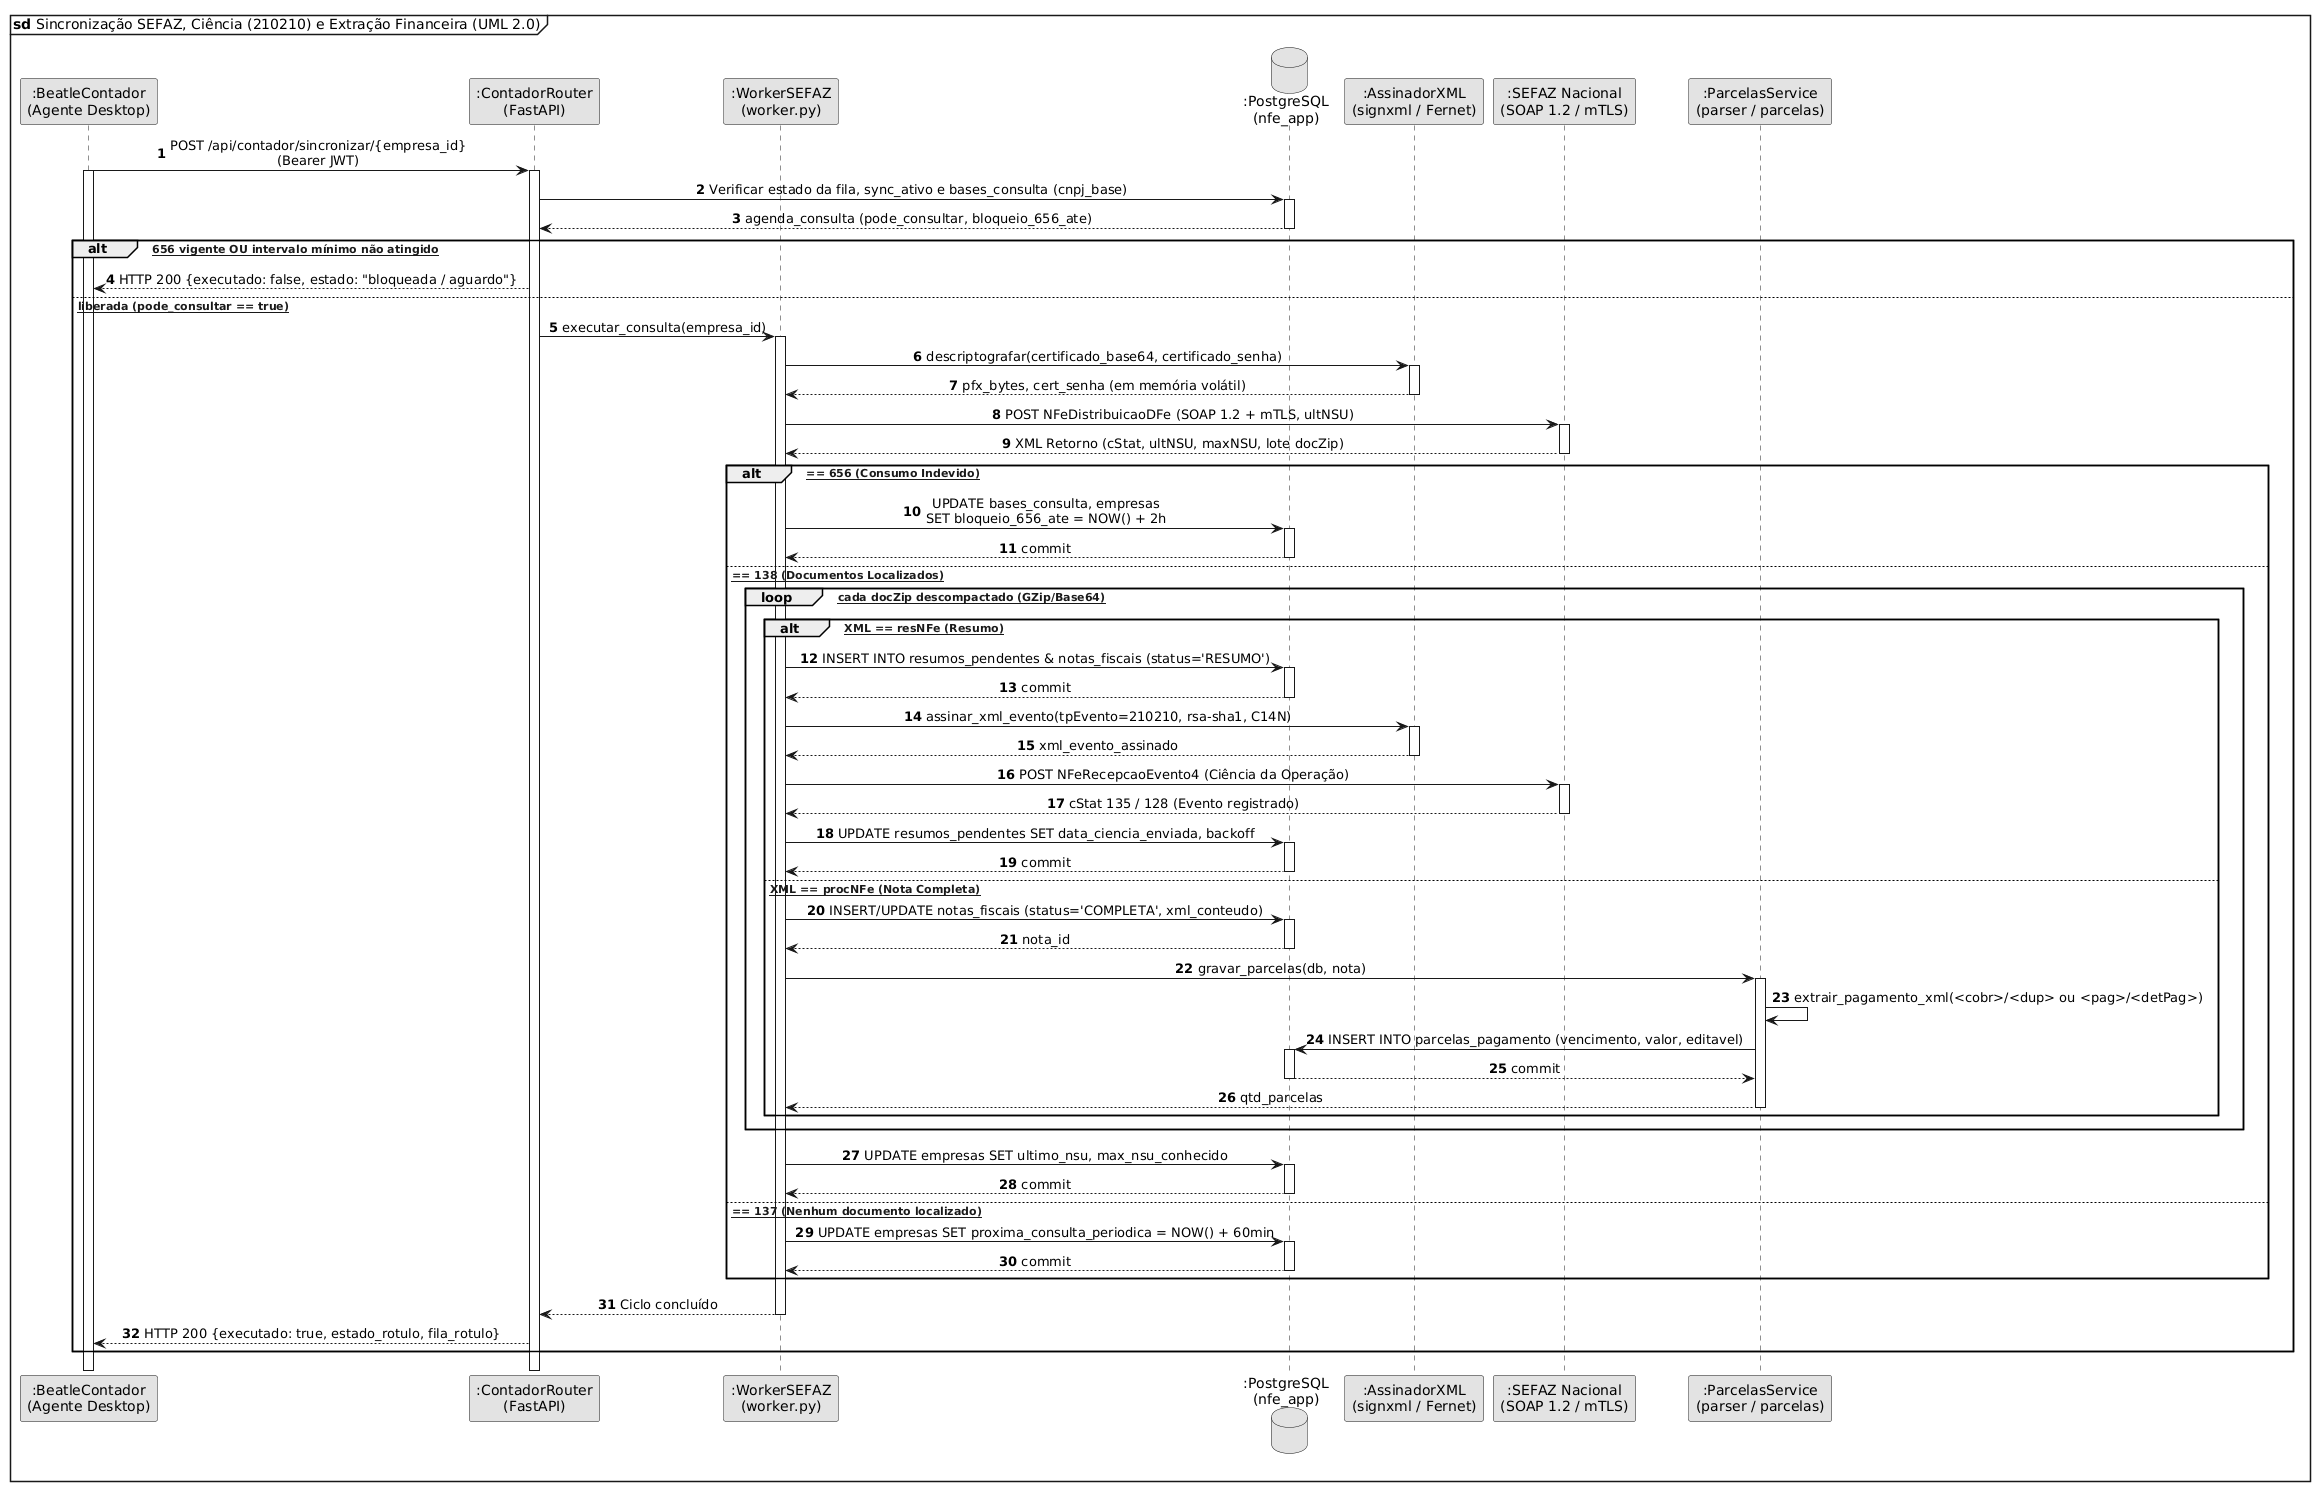

The diagram above was rendered by PlantUML. Its source (embedded in the PNG):
@startuml
mainframe **sd** Sincronização SEFAZ, Ciência (210210) e Extração Financeira (UML 2.0)

skinparam monochrome true
skinparam shadowing false
skinparam defaultFontName Arial
skinparam sequenceMessageAlign center
autonumber

participant ":BeatleContador\n(Agente Desktop)" as Contador
participant ":ContadorRouter\n(FastAPI)" as API
participant ":WorkerSEFAZ\n(worker.py)" as Worker
database ":PostgreSQL\n(nfe_app)" as DB
participant ":AssinadorXML\n(signxml / Fernet)" as Crypto
participant ":SEFAZ Nacional\n(SOAP 1.2 / mTLS)" as SEFAZ
participant ":ParcelasService\n(parser / parcelas)" as Parser

Contador -> API : POST /api/contador/sincronizar/{empresa_id}\n(Bearer JWT)
activate Contador
activate API

API -> DB : Verificar estado da fila, sync_ativo e bases_consulta (cnpj_base)
activate DB
DB --> API : agenda_consulta (pode_consultar, bloqueio_656_ate)
deactivate DB

alt [Bloqueio 656 vigente OU intervalo mínimo não atingido]
  API --> Contador : HTTP 200 {executado: false, estado: "bloqueada / aguardo"}
else [Janela liberada (pode_consultar == true)]
  API -> Worker : executar_consulta(empresa_id)
  activate Worker
  
  Worker -> Crypto : descriptografar(certificado_base64, certificado_senha)
  activate Crypto
  Crypto --> Worker : pfx_bytes, cert_senha (em memória volátil)
  deactivate Crypto
  
  Worker -> SEFAZ : POST NFeDistribuicaoDFe (SOAP 1.2 + mTLS, ultNSU)
  activate SEFAZ
  SEFAZ --> Worker : XML Retorno (cStat, ultNSU, maxNSU, lote docZip)
  deactivate SEFAZ
  
  alt [cStat == 656 (Consumo Indevido)]
    Worker -> DB : UPDATE bases_consulta, empresas\nSET bloqueio_656_ate = NOW() + 2h
    activate DB
    DB --> Worker : commit
    deactivate DB
  else [cStat == 138 (Documentos Localizados)]
    loop [Para cada docZip descompactado (GZip/Base64)]
      alt [Tipo XML == resNFe (Resumo)]
        Worker -> DB : INSERT INTO resumos_pendentes & notas_fiscais (status='RESUMO')
        activate DB
        DB --> Worker : commit
        deactivate DB
        
        Worker -> Crypto : assinar_xml_evento(tpEvento=210210, rsa-sha1, C14N)
        activate Crypto
        Crypto --> Worker : xml_evento_assinado
        deactivate Crypto
        
        Worker -> SEFAZ : POST NFeRecepcaoEvento4 (Ciência da Operação)
        activate SEFAZ
        SEFAZ --> Worker : cStat 135 / 128 (Evento registrado)
        deactivate SEFAZ
        
        Worker -> DB : UPDATE resumos_pendentes SET data_ciencia_enviada, backoff
        activate DB
        DB --> Worker : commit
        deactivate DB
      else [Tipo XML == procNFe (Nota Completa)]
        Worker -> DB : INSERT/UPDATE notas_fiscais (status='COMPLETA', xml_conteudo)
        activate DB
        DB --> Worker : nota_id
        deactivate DB
        
        Worker -> Parser : gravar_parcelas(db, nota)
        activate Parser
        Parser -> Parser : extrair_pagamento_xml(<cobr>/<dup> ou <pag>/<detPag>)
        Parser -> DB : INSERT INTO parcelas_pagamento (vencimento, valor, editavel)
        activate DB
        DB --> Parser : commit
        deactivate DB
        Parser --> Worker : qtd_parcelas
        deactivate Parser
      end
    end
    Worker -> DB : UPDATE empresas SET ultimo_nsu, max_nsu_conhecido
    activate DB
    DB --> Worker : commit
    deactivate DB
  else [cStat == 137 (Nenhum documento localizado)]
    Worker -> DB : UPDATE empresas SET proxima_consulta_periodica = NOW() + 60min
    activate DB
    DB --> Worker : commit
    deactivate DB
  end
  
  Worker --> API : Ciclo concluído
  deactivate Worker
  API --> Contador : HTTP 200 {executado: true, estado_rotulo, fila_rotulo}
end

deactivate API
deactivate Contador
@enduml